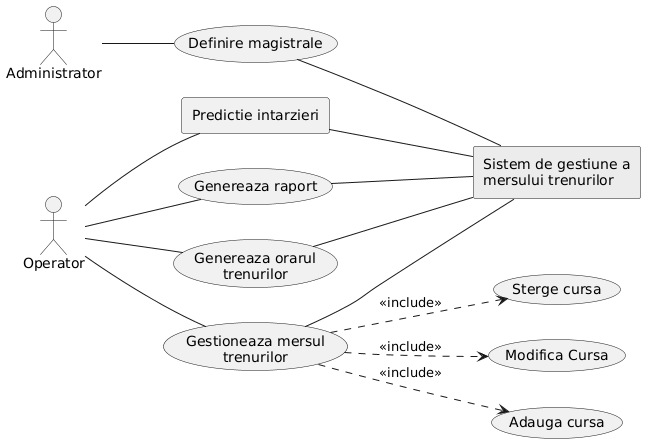

The diagram above was rendered by PlantUML. Its source (embedded in the PNG):
@startuml
skinparam actorStyle stickman
' Aranjament de la stanga la dreapta
left to right direction

' Definire Actori
actor "Administrator" as Admin
actor "Operator" as Op

' Definire Element Central
rectangle "Sistem de gestiune a\nmersului trenurilor" as Sistem #ececec

' Definire Cazuri de Utilizare si Module
usecase "Definire magistrale" as UC1
usecase "Genereaza raport" as UC2
usecase "Genereaza orarul\ntrenurilor" as UC3
usecase "Gestioneaza mersul\ntrenurilor" as UC4

' Predictie intarzieri definit ca dreptunghi (node sau rectangle)
rectangle "Predictie intarzieri" as ModulPredictie #f4f4f4

' Sub-functionalitati (gestionate separat pentru a pastra layout-ul)
usecase "Sterge cursa" as UC4a
usecase "Modifica Cursa" as UC4b
usecase "Adauga cursa" as UC4c

' --- CONEXIUNI ---

' Administrator la prima functionalitate
Admin -- UC1

' Operator la functionalitatile de baza si la noul modul
Op -- UC2
Op -- ModulPredictie
Op -- UC3
Op -- UC4

' Conexiunile catre Sistemul Central (toate liniile converg in dreapta)
UC1 -- Sistem
UC2 -- Sistem
ModulPredictie -- Sistem
UC3 -- Sistem
UC4 -- Sistem

' Relatiile de include din partea de jos
UC4 ..> UC4a : <<include>>
UC4 ..> UC4b : <<include>>
UC4 ..> UC4c : <<include>>
@enduml